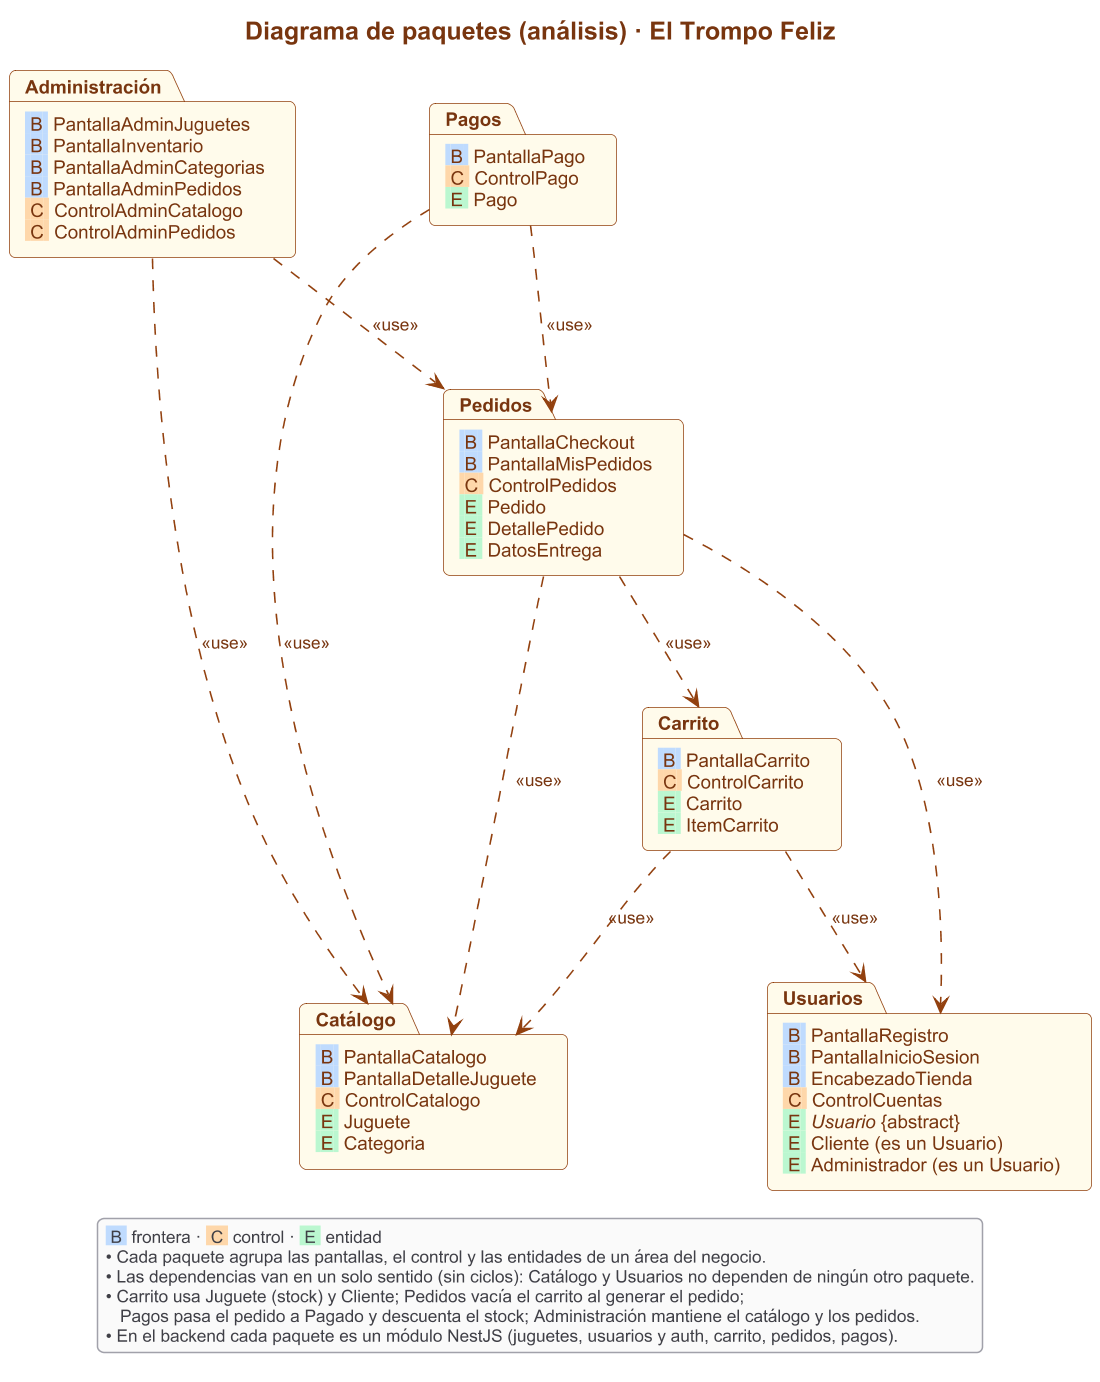

The diagram above was rendered by PlantUML. Its source (embedded in the PNG):
@startuml 03-paquetes
!include estilo.iuml
skinparam nodesep 60
skinparam ranksep 70
skinparam package {
  BackgroundColor #FFFBEB
  BorderColor #92400E
}

title Diagrama de paquetes (análisis) · El Trompo Feliz

!function $b($n)
!return "<back:#BFDBFE> B </back> " + $n
!endfunction
!function $c($n)
!return "<back:#FED7AA> C </back> " + $n
!endfunction
!function $e($n)
!return "<back:#BBF7D0> E </back> " + $n
!endfunction

package Administración [
$b("PantallaAdminJuguetes")
$b("PantallaInventario")
$b("PantallaAdminCategorias")
$b("PantallaAdminPedidos")
$c("ControlAdminCatalogo")
$c("ControlAdminPedidos")
]

package Pagos [
$b("PantallaPago")
$c("ControlPago")
$e("Pago")
]

package Pedidos [
$b("PantallaCheckout")
$b("PantallaMisPedidos")
$c("ControlPedidos")
$e("Pedido")
$e("DetallePedido")
$e("DatosEntrega")
]

package Carrito [
$b("PantallaCarrito")
$c("ControlCarrito")
$e("Carrito")
$e("ItemCarrito")
]

package Catálogo [
$b("PantallaCatalogo")
$b("PantallaDetalleJuguete")
$c("ControlCatalogo")
$e("Juguete")
$e("Categoria")
]

package Usuarios [
$b("PantallaRegistro")
$b("PantallaInicioSesion")
$b("EncabezadoTienda")
$c("ControlCuentas")
$e("<i>Usuario</i> {abstract}")
$e("Cliente (es un Usuario)")
$e("Administrador (es un Usuario)")
]

' Dependencias entre paquetes (el que depende apunta al que usa). No hay ciclos.
Pagos ..> Pedidos : <<use>>
Pagos ..> Catálogo : <<use>>
Administración ..> Catálogo : <<use>>
Administración ..> Pedidos : <<use>>
Pedidos ..> Carrito : <<use>>
Pedidos ..> Catálogo : <<use>>
Pedidos ..> Usuarios : <<use>>
Carrito ..> Catálogo : <<use>>
Carrito ..> Usuarios : <<use>>

legend bottom
  <back:#BFDBFE> B </back> frontera · <back:#FED7AA> C </back> control · <back:#BBF7D0> E </back> entidad
  • Cada paquete agrupa las pantallas, el control y las entidades de un área del negocio.
  • Las dependencias van en un solo sentido (sin ciclos): Catálogo y Usuarios no dependen de ningún otro paquete.
  • Carrito usa Juguete (stock) y Cliente; Pedidos vacía el carrito al generar el pedido;
     Pagos pasa el pedido a Pagado y descuenta el stock; Administración mantiene el catálogo y los pedidos.
  • En el backend cada paquete es un módulo NestJS (juguetes, usuarios y auth, carrito, pedidos, pagos).
endlegend
@enduml